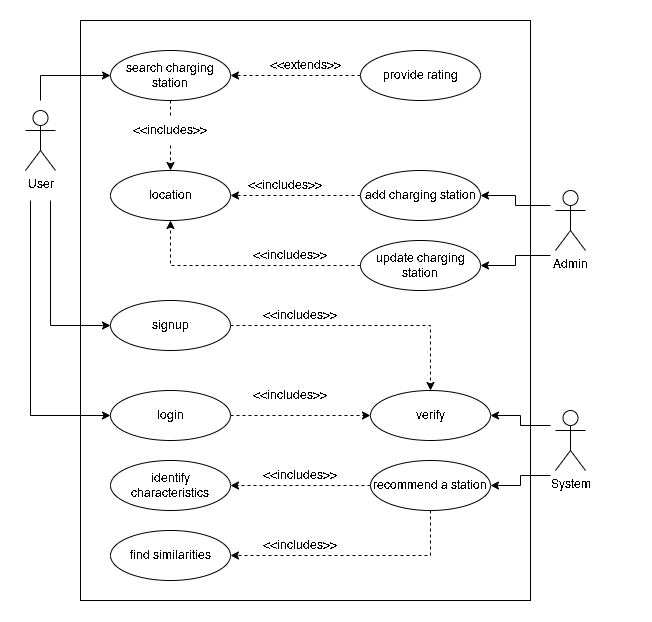

The diagram above was exported from draw.io. Its source (the exported page's mxGraphModel, read from the mxfile embedded in the PNG):
<mxGraphModel dx="1067" dy="1771" grid="1" gridSize="10" guides="1" tooltips="1" connect="1" arrows="1" fold="1" page="1" pageScale="1" pageWidth="850" pageHeight="1100" math="0" shadow="0">
  <root>
    <mxCell id="0" />
    <mxCell id="1" parent="0" />
    <mxCell id="9GwHPW6_IAetkFfk93XW-37" value="" style="rounded=0;whiteSpace=wrap;html=1;strokeColor=none;dashed=1;" parent="1" vertex="1">
      <mxGeometry x="190" y="-10" width="650" height="620" as="geometry" />
    </mxCell>
    <mxCell id="9GwHPW6_IAetkFfk93XW-38" value="" style="rounded=0;whiteSpace=wrap;html=1;" parent="1" vertex="1">
      <mxGeometry x="270" y="10" width="450" height="580" as="geometry" />
    </mxCell>
    <mxCell id="3u1NWoxvLOoZkHkPWPGh-16" style="edgeStyle=orthogonalEdgeStyle;rounded=0;orthogonalLoop=1;jettySize=auto;html=1;exitX=1;exitY=0.5;exitDx=0;exitDy=0;entryX=0;entryY=0.5;entryDx=0;entryDy=0;dashed=1;" edge="1" parent="1" source="9GwHPW6_IAetkFfk93XW-4" target="3u1NWoxvLOoZkHkPWPGh-14">
      <mxGeometry relative="1" as="geometry" />
    </mxCell>
    <mxCell id="9GwHPW6_IAetkFfk93XW-4" value="login" style="ellipse;whiteSpace=wrap;html=1;" parent="1" vertex="1">
      <mxGeometry x="300" y="380" width="120" height="50" as="geometry" />
    </mxCell>
    <mxCell id="3u1NWoxvLOoZkHkPWPGh-15" style="edgeStyle=orthogonalEdgeStyle;rounded=0;orthogonalLoop=1;jettySize=auto;html=1;exitX=1;exitY=0.5;exitDx=0;exitDy=0;entryX=0.5;entryY=0;entryDx=0;entryDy=0;dashed=1;" edge="1" parent="1" source="9GwHPW6_IAetkFfk93XW-5" target="3u1NWoxvLOoZkHkPWPGh-14">
      <mxGeometry relative="1" as="geometry" />
    </mxCell>
    <mxCell id="9GwHPW6_IAetkFfk93XW-5" value="signup" style="ellipse;whiteSpace=wrap;html=1;" parent="1" vertex="1">
      <mxGeometry x="300" y="290" width="120" height="50" as="geometry" />
    </mxCell>
    <mxCell id="9GwHPW6_IAetkFfk93XW-7" value="" style="group" parent="1" connectable="0" vertex="1">
      <mxGeometry x="210" y="90" width="40" height="100" as="geometry" />
    </mxCell>
    <mxCell id="9GwHPW6_IAetkFfk93XW-6" value="" style="rounded=0;whiteSpace=wrap;html=1;strokeColor=none;" parent="9GwHPW6_IAetkFfk93XW-7" vertex="1">
      <mxGeometry width="40" height="100" as="geometry" />
    </mxCell>
    <mxCell id="9GwHPW6_IAetkFfk93XW-1" value="User" style="shape=umlActor;verticalLabelPosition=bottom;verticalAlign=top;html=1;outlineConnect=0;" parent="9GwHPW6_IAetkFfk93XW-7" vertex="1">
      <mxGeometry x="5" y="10" width="30" height="60" as="geometry" />
    </mxCell>
    <mxCell id="3u1NWoxvLOoZkHkPWPGh-10" style="edgeStyle=orthogonalEdgeStyle;rounded=0;orthogonalLoop=1;jettySize=auto;html=1;exitX=0.5;exitY=1;exitDx=0;exitDy=0;entryX=0.5;entryY=0;entryDx=0;entryDy=0;dashed=1;startArrow=none;" edge="1" parent="1" source="3u1NWoxvLOoZkHkPWPGh-12" target="3u1NWoxvLOoZkHkPWPGh-3">
      <mxGeometry relative="1" as="geometry">
        <mxPoint x="549.9999999999995" y="115" as="targetPoint" />
      </mxGeometry>
    </mxCell>
    <mxCell id="9GwHPW6_IAetkFfk93XW-8" value="search charging station" style="ellipse;whiteSpace=wrap;html=1;" parent="1" vertex="1">
      <mxGeometry x="300" y="40" width="120" height="50" as="geometry" />
    </mxCell>
    <mxCell id="9GwHPW6_IAetkFfk93XW-32" style="edgeStyle=orthogonalEdgeStyle;rounded=0;orthogonalLoop=1;jettySize=auto;html=1;exitX=0;exitY=0.5;exitDx=0;exitDy=0;entryX=1;entryY=0.5;entryDx=0;entryDy=0;dashed=1;" parent="1" source="9GwHPW6_IAetkFfk93XW-9" target="9GwHPW6_IAetkFfk93XW-8" edge="1">
      <mxGeometry relative="1" as="geometry" />
    </mxCell>
    <mxCell id="9GwHPW6_IAetkFfk93XW-9" value="provide rating" style="ellipse;whiteSpace=wrap;html=1;" parent="1" vertex="1">
      <mxGeometry x="550" y="40" width="120" height="50" as="geometry" />
    </mxCell>
    <mxCell id="9GwHPW6_IAetkFfk93XW-15" value="" style="group" parent="1" connectable="0" vertex="1">
      <mxGeometry x="740" y="390" width="40" height="100" as="geometry" />
    </mxCell>
    <mxCell id="9GwHPW6_IAetkFfk93XW-16" value="" style="rounded=0;whiteSpace=wrap;html=1;strokeColor=none;" parent="9GwHPW6_IAetkFfk93XW-15" vertex="1">
      <mxGeometry width="40" height="100" as="geometry" />
    </mxCell>
    <mxCell id="9GwHPW6_IAetkFfk93XW-17" value="System" style="shape=umlActor;verticalLabelPosition=bottom;verticalAlign=top;html=1;outlineConnect=0;" parent="9GwHPW6_IAetkFfk93XW-15" vertex="1">
      <mxGeometry x="5" y="10" width="30" height="60" as="geometry" />
    </mxCell>
    <mxCell id="9GwHPW6_IAetkFfk93XW-23" style="edgeStyle=orthogonalEdgeStyle;rounded=0;orthogonalLoop=1;jettySize=auto;html=1;exitX=0.5;exitY=1;exitDx=0;exitDy=0;entryX=1;entryY=0.5;entryDx=0;entryDy=0;dashed=1;" parent="1" source="9GwHPW6_IAetkFfk93XW-18" target="9GwHPW6_IAetkFfk93XW-20" edge="1">
      <mxGeometry relative="1" as="geometry" />
    </mxCell>
    <mxCell id="3u1NWoxvLOoZkHkPWPGh-20" style="edgeStyle=orthogonalEdgeStyle;rounded=0;orthogonalLoop=1;jettySize=auto;html=1;exitX=0;exitY=0.5;exitDx=0;exitDy=0;dashed=1;" edge="1" parent="1" source="9GwHPW6_IAetkFfk93XW-18" target="9GwHPW6_IAetkFfk93XW-19">
      <mxGeometry relative="1" as="geometry" />
    </mxCell>
    <mxCell id="9GwHPW6_IAetkFfk93XW-18" value="recommend a station" style="ellipse;whiteSpace=wrap;html=1;" parent="1" vertex="1">
      <mxGeometry x="560" y="450" width="120" height="50" as="geometry" />
    </mxCell>
    <mxCell id="9GwHPW6_IAetkFfk93XW-19" value="identify characteristics" style="ellipse;whiteSpace=wrap;html=1;" parent="1" vertex="1">
      <mxGeometry x="300" y="450" width="120" height="50" as="geometry" />
    </mxCell>
    <mxCell id="9GwHPW6_IAetkFfk93XW-20" value="find similarities" style="ellipse;whiteSpace=wrap;html=1;" parent="1" vertex="1">
      <mxGeometry x="300" y="520" width="120" height="50" as="geometry" />
    </mxCell>
    <mxCell id="9GwHPW6_IAetkFfk93XW-24" value="&amp;lt;&amp;lt;includes&amp;gt;&amp;gt;" style="text;html=1;strokeColor=none;fillColor=none;align=center;verticalAlign=middle;whiteSpace=wrap;rounded=0;" parent="1" vertex="1">
      <mxGeometry x="445" y="520" width="90" height="30" as="geometry" />
    </mxCell>
    <mxCell id="9GwHPW6_IAetkFfk93XW-25" value="&amp;lt;&amp;lt;includes&amp;gt;&amp;gt;" style="text;html=1;strokeColor=none;fillColor=none;align=center;verticalAlign=middle;whiteSpace=wrap;rounded=0;" parent="1" vertex="1">
      <mxGeometry x="445" y="450" width="90" height="30" as="geometry" />
    </mxCell>
    <mxCell id="9GwHPW6_IAetkFfk93XW-33" value="&amp;lt;&amp;lt;extends&amp;gt;&amp;gt;" style="text;html=1;strokeColor=none;fillColor=none;align=center;verticalAlign=middle;whiteSpace=wrap;rounded=0;" parent="1" vertex="1">
      <mxGeometry x="450" y="40" width="90" height="30" as="geometry" />
    </mxCell>
    <mxCell id="3u1NWoxvLOoZkHkPWPGh-4" style="edgeStyle=orthogonalEdgeStyle;rounded=0;orthogonalLoop=1;jettySize=auto;html=1;exitX=0;exitY=0.5;exitDx=0;exitDy=0;entryX=1;entryY=0.5;entryDx=0;entryDy=0;dashed=1;" edge="1" parent="1" source="3u1NWoxvLOoZkHkPWPGh-1" target="3u1NWoxvLOoZkHkPWPGh-3">
      <mxGeometry relative="1" as="geometry" />
    </mxCell>
    <mxCell id="3u1NWoxvLOoZkHkPWPGh-1" value="add charging station" style="ellipse;whiteSpace=wrap;html=1;" vertex="1" parent="1">
      <mxGeometry x="550" y="160" width="120" height="50" as="geometry" />
    </mxCell>
    <mxCell id="3u1NWoxvLOoZkHkPWPGh-5" style="edgeStyle=orthogonalEdgeStyle;rounded=0;orthogonalLoop=1;jettySize=auto;html=1;exitX=0;exitY=0.5;exitDx=0;exitDy=0;entryX=0.5;entryY=1;entryDx=0;entryDy=0;dashed=1;" edge="1" parent="1" source="3u1NWoxvLOoZkHkPWPGh-2" target="3u1NWoxvLOoZkHkPWPGh-3">
      <mxGeometry relative="1" as="geometry" />
    </mxCell>
    <mxCell id="3u1NWoxvLOoZkHkPWPGh-2" value="update charging station" style="ellipse;whiteSpace=wrap;html=1;" vertex="1" parent="1">
      <mxGeometry x="550" y="230" width="120" height="50" as="geometry" />
    </mxCell>
    <mxCell id="3u1NWoxvLOoZkHkPWPGh-3" value="location" style="ellipse;whiteSpace=wrap;html=1;" vertex="1" parent="1">
      <mxGeometry x="300" y="160" width="120" height="50" as="geometry" />
    </mxCell>
    <mxCell id="3u1NWoxvLOoZkHkPWPGh-6" value="&amp;lt;&amp;lt;includes&amp;gt;&amp;gt;" style="text;html=1;strokeColor=none;fillColor=none;align=center;verticalAlign=middle;whiteSpace=wrap;rounded=0;" vertex="1" parent="1">
      <mxGeometry x="430" y="160" width="90" height="30" as="geometry" />
    </mxCell>
    <mxCell id="3u1NWoxvLOoZkHkPWPGh-7" value="&amp;lt;&amp;lt;includes&amp;gt;&amp;gt;" style="text;html=1;strokeColor=none;fillColor=none;align=center;verticalAlign=middle;whiteSpace=wrap;rounded=0;" vertex="1" parent="1">
      <mxGeometry x="435" y="230" width="90" height="30" as="geometry" />
    </mxCell>
    <mxCell id="3u1NWoxvLOoZkHkPWPGh-14" value="verify" style="ellipse;whiteSpace=wrap;html=1;" vertex="1" parent="1">
      <mxGeometry x="560" y="380" width="120" height="50" as="geometry" />
    </mxCell>
    <mxCell id="3u1NWoxvLOoZkHkPWPGh-17" value="&amp;lt;&amp;lt;includes&amp;gt;&amp;gt;" style="text;html=1;strokeColor=none;fillColor=none;align=center;verticalAlign=middle;whiteSpace=wrap;rounded=0;" vertex="1" parent="1">
      <mxGeometry x="445" y="290" width="90" height="30" as="geometry" />
    </mxCell>
    <mxCell id="3u1NWoxvLOoZkHkPWPGh-19" value="&amp;lt;&amp;lt;includes&amp;gt;&amp;gt;" style="text;html=1;strokeColor=none;fillColor=none;align=center;verticalAlign=middle;whiteSpace=wrap;rounded=0;" vertex="1" parent="1">
      <mxGeometry x="435" y="370" width="90" height="30" as="geometry" />
    </mxCell>
    <mxCell id="3u1NWoxvLOoZkHkPWPGh-22" value="" style="edgeStyle=orthogonalEdgeStyle;rounded=0;orthogonalLoop=1;jettySize=auto;html=1;exitX=0.5;exitY=1;exitDx=0;exitDy=0;entryX=0.5;entryY=0;entryDx=0;entryDy=0;dashed=1;endArrow=none;" edge="1" parent="1" source="9GwHPW6_IAetkFfk93XW-8" target="3u1NWoxvLOoZkHkPWPGh-12">
      <mxGeometry relative="1" as="geometry">
        <mxPoint x="360" y="90" as="sourcePoint" />
        <mxPoint x="360" y="160" as="targetPoint" />
      </mxGeometry>
    </mxCell>
    <mxCell id="3u1NWoxvLOoZkHkPWPGh-12" value="&amp;lt;&amp;lt;includes&amp;gt;&amp;gt;" style="text;html=1;strokeColor=none;fillColor=none;align=center;verticalAlign=middle;whiteSpace=wrap;rounded=0;" vertex="1" parent="1">
      <mxGeometry x="315" y="105" width="90" height="30" as="geometry" />
    </mxCell>
    <mxCell id="3u1NWoxvLOoZkHkPWPGh-27" style="edgeStyle=orthogonalEdgeStyle;rounded=0;orthogonalLoop=1;jettySize=auto;html=1;exitX=0.25;exitY=1;exitDx=0;exitDy=0;entryX=0;entryY=0.5;entryDx=0;entryDy=0;" edge="1" parent="1" source="9GwHPW6_IAetkFfk93XW-6" target="9GwHPW6_IAetkFfk93XW-4">
      <mxGeometry relative="1" as="geometry" />
    </mxCell>
    <mxCell id="3u1NWoxvLOoZkHkPWPGh-28" style="edgeStyle=orthogonalEdgeStyle;rounded=0;orthogonalLoop=1;jettySize=auto;html=1;exitX=0.75;exitY=1;exitDx=0;exitDy=0;entryX=0;entryY=0.5;entryDx=0;entryDy=0;" edge="1" parent="1" source="9GwHPW6_IAetkFfk93XW-6" target="9GwHPW6_IAetkFfk93XW-5">
      <mxGeometry relative="1" as="geometry" />
    </mxCell>
    <mxCell id="3u1NWoxvLOoZkHkPWPGh-29" style="edgeStyle=orthogonalEdgeStyle;rounded=0;orthogonalLoop=1;jettySize=auto;html=1;exitX=0.5;exitY=0;exitDx=0;exitDy=0;entryX=0;entryY=0.5;entryDx=0;entryDy=0;" edge="1" parent="1" source="9GwHPW6_IAetkFfk93XW-6" target="9GwHPW6_IAetkFfk93XW-8">
      <mxGeometry relative="1" as="geometry" />
    </mxCell>
    <mxCell id="3u1NWoxvLOoZkHkPWPGh-31" value="" style="group" connectable="0" vertex="1" parent="1">
      <mxGeometry x="740" y="170" width="40" height="100" as="geometry" />
    </mxCell>
    <mxCell id="3u1NWoxvLOoZkHkPWPGh-32" value="" style="rounded=0;whiteSpace=wrap;html=1;strokeColor=none;" vertex="1" parent="3u1NWoxvLOoZkHkPWPGh-31">
      <mxGeometry width="40" height="100" as="geometry" />
    </mxCell>
    <mxCell id="3u1NWoxvLOoZkHkPWPGh-33" value="Admin" style="shape=umlActor;verticalLabelPosition=bottom;verticalAlign=top;html=1;outlineConnect=0;" vertex="1" parent="3u1NWoxvLOoZkHkPWPGh-31">
      <mxGeometry x="5" y="10" width="30" height="60" as="geometry" />
    </mxCell>
    <mxCell id="3u1NWoxvLOoZkHkPWPGh-35" style="edgeStyle=orthogonalEdgeStyle;rounded=0;orthogonalLoop=1;jettySize=auto;html=1;exitX=0;exitY=0.25;exitDx=0;exitDy=0;entryX=1;entryY=0.5;entryDx=0;entryDy=0;" edge="1" parent="1" source="9GwHPW6_IAetkFfk93XW-16" target="3u1NWoxvLOoZkHkPWPGh-14">
      <mxGeometry relative="1" as="geometry" />
    </mxCell>
    <mxCell id="3u1NWoxvLOoZkHkPWPGh-37" style="edgeStyle=orthogonalEdgeStyle;rounded=0;orthogonalLoop=1;jettySize=auto;html=1;exitX=0;exitY=0.75;exitDx=0;exitDy=0;entryX=1;entryY=0.5;entryDx=0;entryDy=0;" edge="1" parent="1" source="9GwHPW6_IAetkFfk93XW-16" target="9GwHPW6_IAetkFfk93XW-18">
      <mxGeometry relative="1" as="geometry" />
    </mxCell>
    <mxCell id="3u1NWoxvLOoZkHkPWPGh-38" style="edgeStyle=orthogonalEdgeStyle;rounded=0;orthogonalLoop=1;jettySize=auto;html=1;exitX=0;exitY=0.25;exitDx=0;exitDy=0;" edge="1" parent="1" source="3u1NWoxvLOoZkHkPWPGh-32" target="3u1NWoxvLOoZkHkPWPGh-1">
      <mxGeometry relative="1" as="geometry" />
    </mxCell>
    <mxCell id="3u1NWoxvLOoZkHkPWPGh-39" style="edgeStyle=orthogonalEdgeStyle;rounded=0;orthogonalLoop=1;jettySize=auto;html=1;exitX=0;exitY=0.75;exitDx=0;exitDy=0;" edge="1" parent="1" source="3u1NWoxvLOoZkHkPWPGh-32" target="3u1NWoxvLOoZkHkPWPGh-2">
      <mxGeometry relative="1" as="geometry" />
    </mxCell>
  </root>
</mxGraphModel>